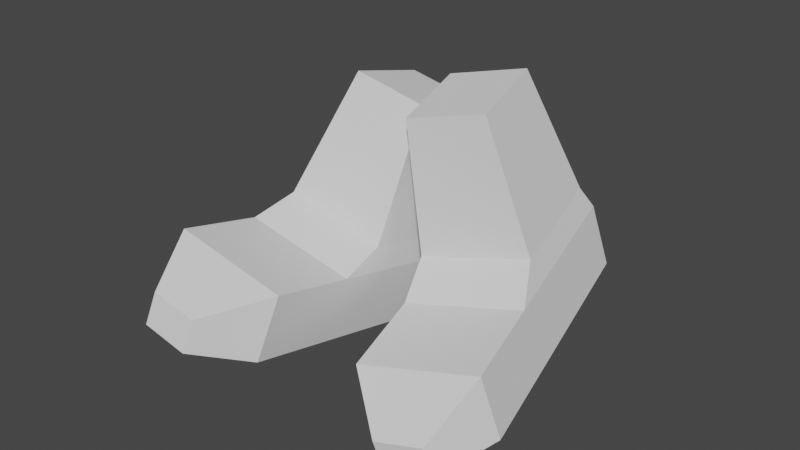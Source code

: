 # Source: shoes.blend  (saved by Blender 2.80.59; exported with 4.5.12 LTS)
import bpy
from mathutils import Matrix  # noqa: F401  (used for matrix-valued properties, if any)

bpy.ops.wm.read_factory_settings(use_empty=True)
scene = bpy.context.scene
scene.name = 'Scene'

# ---- collections
col_collection = bpy.data.collections.new('Collection'); scene.collection.children.link(col_collection)

# ---- world
world_world = bpy.data.worlds.new('World'); scene.world = world_world
world_world.use_nodes = True; world_world.node_tree.nodes.clear()
_N = world_world.node_tree.nodes; _L = world_world.node_tree.links
n0 = _N.new('ShaderNodeOutputWorld'); n0.name = 'World Output'; n0.location = (300, 300)
n1 = _N.new('ShaderNodeBackground'); n1.name = 'Background'; n1.location = (10, 300)
n1.inputs[0].default_value = (0.05088, 0.05088, 0.05088, 1.0)
_L.new(n1.outputs[0], n0.inputs[0])
n0.is_active_output = True
world_world.color = (0.05088, 0.05088, 0.05088)
world_world.use_sun_shadow = False
world_world.sun_shadow_jitter_overblur = 0.0

# ---- meshes
me_cube_001 = bpy.data.meshes.new('Cube.001')
me_cube_001.from_pydata([(-0.329, 0.06161, -0.3464), (-0.329, 0.06161, 0.01388), (-0.329, 0.7376, -0.3464), (-0.329, 0.55, 0.01388), (0.329, 0.06161, -0.3464), (0.329, 0.06161, 0.01388), (0.329, 0.7376, -0.3464), (0.329, 0.55, 0.01388), (-0.1305, -0.2302, -0.3464), (-0.1305, -0.2302, -0.1706), (0.1305, -0.2302, -0.1706), (0.1305, -0.2302, -0.3464), (-0.329, 1.482, 0.01388), (-0.329, 1.482, -0.3464), (0.329, 1.482, -0.3464), (0.329, 1.482, 0.01388), (-0.3029, 0.7663, 0.151), (0.3029, 0.7663, 0.151), (-0.3029, 1.433, 0.151), (0.3029, 1.433, 0.151), (-0.2151, 0.8665, 0.8734), (0.2151, 0.8665, 0.8734), (-0.2151, 1.353, 0.8734), (0.2151, 1.353, 0.8734)], [], [(0, 1, 3, 2), (15, 12, 18, 19), (6, 7, 5, 4), (5, 1, 9, 10), (2, 6, 4, 0), (7, 3, 1, 5), (11, 10, 9, 8), (4, 5, 10, 11), (1, 0, 8, 9), (0, 4, 11, 8), (13, 12, 15, 14), (2, 3, 12, 13), (7, 6, 14, 15), (6, 2, 13, 14), (18, 16, 20, 22), (3, 7, 17, 16), (12, 3, 16, 18), (7, 15, 19, 17), (20, 21, 23, 22), (19, 18, 22, 23), (17, 19, 23, 21), (16, 17, 21, 20)])
_uv = me_cube_001.uv_layers.new(name='UVMap')
_uv.uv.foreach_set('vector', [0.375, 0.0, 0.625, 0.0, 0.625, 0.25, 0.375, 0.25, 0.625, 0.5, 0.625, 0.25, 0.625, 0.25, 0.625, 0.5, 0.375, 0.5, 0.625, 0.5, 0.625, 0.75, 0.375, 0.75, 0.625, 0.75, 0.875, 0.75, 0.875, 0.75, 0.625, 0.75, 0.125, 0.5, 0.375, 0.5, 0.375, 0.75, 0.125, 0.75, 0.625, 0.5, 0.875, 0.5, 0.875, 0.75, 0.625, 0.75, 0.375, 0.75, 0.625, 0.75, 0.625, 1.0, 0.375, 1.0, 0.375, 0.75, 0.625, 0.75, 0.625, 0.75, 0.375, 0.75, 0.625, 0.0, 0.375, 0.0, 0.375, 0.0, 0.625, 0.0, 0.125, 0.75, 0.375, 0.75, 0.375, 0.75, 0.125, 0.75, 0.375, 0.25, 0.625, 0.25, 0.625, 0.5, 0.375, 0.5, 0.375, 0.25, 0.625, 0.25, 0.625, 0.25, 0.375, 0.25, 0.625, 0.5, 0.375, 0.5, 0.375, 0.5, 0.625, 0.5, 0.375, 0.5, 0.125, 0.5, 0.125, 0.5, 0.375, 0.5, 0.625, 0.25, 0.625, 0.25, 0.625, 0.25, 0.625, 0.25, 0.875, 0.5, 0.625, 0.5, 0.625, 0.5, 0.875, 0.5, 0.625, 0.25, 0.625, 0.25, 0.625, 0.25, 0.625, 0.25, 0.625, 0.5, 0.625, 0.5, 0.625, 0.5, 0.625, 0.5, 0.875, 0.5, 0.625, 0.5, 0.625, 0.5, 0.875, 0.5, 0.625, 0.5, 0.625, 0.25, 0.625, 0.25, 0.625, 0.5, 0.625, 0.5, 0.625, 0.5, 0.625, 0.5, 0.625, 0.5, 0.875, 0.5, 0.625, 0.5, 0.625, 0.5, 0.875, 0.5])
me_cube_001.use_remesh_preserve_volume = False
me_cube_001.use_remesh_preserve_attributes = False
me_cube_001.use_mirror_vertex_groups = False
me_cube_001.update()

# ---- objects
ob_cube = bpy.data.objects.new('Cube', me_cube_001)
ob_cube_001 = bpy.data.objects.new('Cube.001', me_cube_001)

# ---- transforms, parenting, visibility, modifiers, constraints
ob_cube.location = (-0.3963, -0.5365, 0.2248)
ob_cube.rotation_euler = (-0.2665, 0.1908, -0.01674)
ob_cube.lineart.crease_threshold = 0.0
ob_cube_001.location = (0.5406, -0.2831, -0.1374)
ob_cube_001.rotation_euler = (0.156, -0.2355, 0.1676)
ob_cube_001.lineart.crease_threshold = 0.0

# ---- collection membership
col_collection.objects.link(ob_cube)
col_collection.objects.link(ob_cube_001)

# ---- scene / render settings (as saved in the file)
scene.frame_start = 1; scene.frame_end = 250; scene.frame_set(1)
scene.render.engine = 'BLENDER_EEVEE_NEXT'
scene.cycles.use_denoising = False
scene.cycles.samples = 128
scene.cycles.sampling_pattern = 'TABULATED_SOBOL'
scene.cycles.use_adaptive_sampling = False
scene.cycles.use_light_tree = False
scene.view_settings.view_transform = 'Filmic'
bpy.context.view_layer.update()

# ---- added for rendering (the .blend has no active camera and no usable light): camera, sun
cam_auto = bpy.data.cameras.new('AutoCamera')
cam_auto.lens = 50.0
cam_auto.sensor_width = 36.0
cam_auto.clip_end = 1000.0
ob_auto_camera = bpy.data.objects.new('AutoCamera', cam_auto)
scene.collection.objects.link(ob_auto_camera)
ob_auto_camera.location = (3.11825, -3.45093, 2.73573)
ob_auto_camera.rotation_euler = (1.09748, -7.21219e-08, 0.694738)
scene.camera = ob_auto_camera
light_auto_sun = bpy.data.lights.new('AutoSun', 'SUN')
light_auto_sun.energy = 3.0
light_auto_sun.angle = 0.0523599
ob_auto_sun = bpy.data.objects.new('AutoSun', light_auto_sun)
scene.collection.objects.link(ob_auto_sun)
ob_auto_sun.rotation_euler = (0.872665, 0.174533, 0.523599)
bpy.context.view_layer.update()
